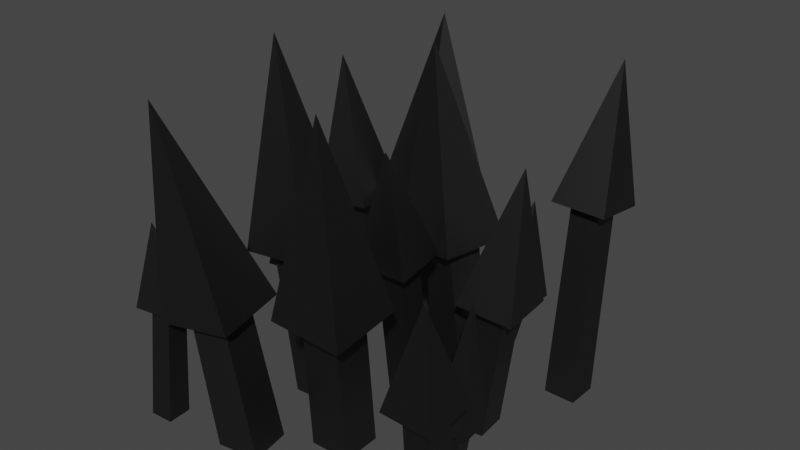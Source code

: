 # Source: Spikes.blend  (saved by Blender 2.93.21; exported with 4.5.12 LTS)
import bpy
from mathutils import Matrix  # noqa: F401  (used for matrix-valued properties, if any)

bpy.ops.wm.read_factory_settings(use_empty=True)
scene = bpy.context.scene
scene.name = 'Scene'

# ---- collections
col_collection = bpy.data.collections.new('Collection'); scene.collection.children.link(col_collection)

# ---- materials (node trees are filled in below, after node groups)
mat_metal = bpy.data.materials.new('Metal')
mat_metal.use_transparent_shadow = False

# ---- material node trees
mat_metal.use_nodes = True; mat_metal.node_tree.nodes.clear()
_N = mat_metal.node_tree.nodes; _L = mat_metal.node_tree.links
n0 = _N.new('ShaderNodeBsdfPrincipled'); n0.name = 'Principled BSDF'; n0.location = (10, 300)
n0.distribution = 'GGX'
n0.subsurface_method = 'BURLEY'
n0.inputs[0].default_value = (0.07658, 0.07658, 0.07658, 1.0)
n0.inputs[1].default_value = 1.0
n0.inputs[3].default_value = 1.45
n0.inputs[27].default_value = (0.0, 0.0, 0.0, 1.0)
n0.inputs[28].default_value = 1.0
n1 = _N.new('ShaderNodeOutputMaterial'); n1.name = 'Material Output'; n1.location = (300, 300)
_L.new(n0.outputs[0], n1.inputs[0])
n1.is_active_output = True

# ---- world
world_world = bpy.data.worlds.new('World'); scene.world = world_world
world_world.use_nodes = True; world_world.node_tree.nodes.clear()
_N = world_world.node_tree.nodes; _L = world_world.node_tree.links
n0 = _N.new('ShaderNodeOutputWorld'); n0.name = 'World Output'; n0.location = (300, 300)
n1 = _N.new('ShaderNodeBackground'); n1.name = 'Background'; n1.location = (10, 300)
n1.inputs[0].default_value = (0.05088, 0.05088, 0.05088, 1.0)
_L.new(n1.outputs[0], n0.inputs[0])
n0.is_active_output = True
world_world.color = (0.05088, 0.05088, 0.05088)
world_world.use_sun_shadow = False
world_world.sun_shadow_jitter_overblur = 0.0

# ---- meshes
me_plane = bpy.data.meshes.new('Plane')
me_plane.from_pydata([(0.6307, 0.5934, -8.083e-05), (0.8179, 0.5911, -8.082e-05), (0.6328, 0.779, -8.084e-05), (0.82, 0.7767, -8.081e-05), (0.5924, 0.7953, 1.099), (0.7614, 0.7932, 1.097), (0.5942, 0.9629, 1.078), (0.7633, 0.9608, 1.076), (0.5116, 0.7171, 1.109), (0.8403, 0.713, 1.106), (0.5153, 1.043, 1.069), (0.844, 1.039, 1.066), (0.6922, 1.051, 1.86), (0.4164, 0.01094, -8.085e-05), (0.6023, 0.02593, -8.083e-05), (0.4015, 0.1975, -8.084e-05), (0.5874, 0.2125, -8.083e-05), (0.5487, 0.007036, 0.8128), (0.7166, 0.02057, 0.7991), (0.5352, 0.1755, 0.8141), (0.7031, 0.1891, 0.8004), (0.4757, -0.07896, 0.8186), (0.8023, -0.05264, 0.792), (0.4496, 0.2487, 0.8212), (0.7761, 0.2751, 0.7945), (0.7401, 0.09625, 1.586), (0.08703, -0.106, -8.084e-05), (0.2539, -0.09536, -8.082e-05), (0.07725, 0.05968, -8.084e-05), (0.2441, 0.07036, -8.085e-05), (0.164, -0.3182, 1.059), (0.3147, -0.3085, 1.054), (0.1552, -0.1685, 1.078), (0.3059, -0.1589, 1.072), (0.09699, -0.3935, 1.054), (0.3901, -0.3747, 1.043), (0.0798, -0.1024, 1.089), (0.3729, -0.08364, 1.078), (0.291, -0.3867, 1.703), (0.2875, 0.04477, -8.082e-05), (0.5082, 0.0002591, -8.083e-05), (0.3312, 0.2644, -8.084e-05), (0.5519, 0.2199, -8.082e-05), (0.08295, 0.1653, 0.9631), (0.2816, 0.1246, 0.9835), (0.124, 0.3651, 0.9624), (0.3227, 0.3243, 0.9828), (-0.0303, 0.09015, 0.9538), (0.3561, 0.01094, 0.9935), (0.04951, 0.4787, 0.9524), (0.4359, 0.3995, 0.9921), (0.03812, 0.2849, 2.013), (0.5786, -0.3689, -8.085e-05), (0.6901, -0.3628, -8.083e-05), (0.573, -0.2568, -8.085e-05), (0.6845, -0.2508, -8.083e-05), (0.6534, -0.3768, 0.3337), (0.7541, -0.3713, 0.3235), (0.6483, -0.2756, 0.3377), (0.749, -0.2701, 0.3275), (0.6082, -0.4272, 0.3366), (0.804, -0.4165, 0.3167), (0.5984, -0.2304, 0.3444), (0.7942, -0.2198, 0.3246), (0.7876, -0.3525, 1.095), (-0.9126, -0.9668, -8.082e-05), (-0.7732, -0.9591, -8.087e-05), (-0.9201, -0.8268, -8.084e-05), (-0.7807, -0.8191, -8.084e-05), (-0.9621, -0.8524, 0.6144), (-0.8362, -0.8454, 0.6255), (-0.9689, -0.726, 0.6122), (-0.843, -0.7191, 0.6232), (-1.018, -0.9154, 0.6103), (-0.7736, -0.9019, 0.6318), (-1.032, -0.6696, 0.6059), (-0.7867, -0.6561, 0.6274), (-0.9954, -0.7719, 1.076), (-0.4548, -0.2975, -8.088e-05), (-0.2112, -0.2841, -8.082e-05), (-0.4679, -0.05297, -8.082e-05), (-0.2243, -0.0395, -8.084e-05), (-0.6528, -0.2325, 0.8183), (-0.4328, -0.2204, 0.8376), (-0.6646, -0.01168, 0.8143), (-0.4447, 0.0004873, 0.8337), (-0.7511, -0.3426, 0.811), (-0.3233, -0.3189, 0.8486), (-0.7741, 0.0869, 0.8033), (-0.3464, 0.1106, 0.8409), (-0.7109, -0.09183, 1.998), (-0.422, -0.9163, -8.086e-05), (-0.1815, -0.8796, -8.085e-05), (-0.4612, -0.6754, -8.086e-05), (-0.2207, -0.6386, -8.085e-05), (-0.6502, -0.8504, 0.676), (-0.433, -0.8172, 0.7007), (-0.6856, -0.6328, 0.6933), (-0.4684, -0.5996, 0.718), (-0.7361, -0.9689, 0.6562), (-0.3137, -0.9044, 0.7042), (-0.8049, -0.5457, 0.6898), (-0.3826, -0.4812, 0.7378), (-0.7395, -0.8989, 1.859), (-0.0524, -0.5896, -8.083e-05), (0.1824, -0.5835, -8.082e-05), (-0.05665, -0.3557, -8.084e-05), (0.1782, -0.3496, -8.084e-05), (0.1335, -0.8164, 0.9553), (0.3456, -0.8109, 0.9414), (0.1297, -0.6052, 0.9784), (0.3418, -0.5997, 0.9645), (0.03514, -0.9188, 0.9509), (0.4476, -0.9081, 0.9239), (0.02768, -0.508, 0.9958), (0.4401, -0.4973, 0.9688), (0.3573, -0.8972, 2.06), (-0.8516, 0.6707, -8.082e-05), (-0.6513, 0.6818, -8.083e-05), (-0.8623, 0.8717, -8.081e-05), (-0.6621, 0.8828, -8.083e-05), (-0.9678, 0.6354, 0.7178), (-0.787, 0.6454, 0.7337), (-0.9775, 0.8169, 0.7145), (-0.7967, 0.8269, 0.7304), (-1.049, 0.5449, 0.7118), (-0.697, 0.5643, 0.7427), (-1.068, 0.898, 0.7054), (-0.7159, 0.9174, 0.7364), (-1.016, 0.751, 1.599), (0.04341, 0.7574, -8.083e-05), (0.2076, 0.764, -8.083e-05), (0.03635, 0.9218, -8.082e-05), (0.2005, 0.9284, -8.082e-05), (0.1544, 0.7614, 0.3658), (0.3027, 0.7673, 0.3564), (0.148, 0.9098, 0.3599), (0.2963, 0.9158, 0.3505), (0.08739, 0.6884, 0.373), (0.3757, 0.7, 0.3547), (0.07499, 0.9771, 0.3616), (0.3633, 0.9887, 0.3434), (0.3013, 0.8902, 0.9839), (-0.4113, 0.5027, -8.085e-05), (-0.1588, 0.3955, -8.088e-05), (-0.3016, 0.7549, -8.081e-05), (-0.04914, 0.6476, -8.083e-05), (-0.5688, 0.7952, 0.8044), (-0.3409, 0.6984, 0.8299), (-0.4697, 1.023, 0.7856), (-0.2418, 0.9261, 0.811), (-0.7233, 0.7334, 0.8013), (-0.28, 0.545, 0.8509), (-0.5306, 1.176, 0.7646), (-0.0873, 0.9879, 0.8142), (-0.482, 1.045, 1.887), (-0.8368, 0.0773, -8.082e-05), (-0.6791, 0.08602, -8.083e-05), (-0.8453, 0.2357, -8.082e-05), (-0.6876, 0.2444, -8.082e-05), (-0.912, 0.09317, 0.5017), (-0.7696, 0.101, 0.5143), (-0.9196, 0.2362, 0.4992), (-0.7772, 0.244, 0.5117), (-0.9756, 0.0219, 0.497), (-0.6987, 0.03721, 0.5214), (-0.9905, 0.3, 0.492), (-0.7136, 0.3153, 0.5164), (-0.9496, 0.1843, 1.09), (0.7324, -0.7513, -8.084e-05), (0.8973, -0.7489, -8.087e-05), (0.7312, -0.5869, -8.083e-05), (0.8961, -0.5845, -8.086e-05), (0.7838, -0.8638, 0.7631), (0.9327, -0.8616, 0.7536), (0.7827, -0.7153, 0.7781), (0.9316, -0.7132, 0.7686), (0.714, -0.9349, 0.7606), (1.004, -0.9307, 0.742), (0.7118, -0.6462, 0.7897), (1.001, -0.642, 0.7711), (0.9384, -0.9119, 1.391)], [], [(7, 6, 10, 11), (3, 2, 6, 7), (0, 1, 5, 4), (1, 3, 7, 5), (2, 0, 4, 6), (9, 11, 12), (4, 5, 9, 8), (5, 7, 11, 9), (6, 4, 8, 10), (10, 8, 12), (11, 10, 12), (8, 9, 12), (20, 19, 23, 24), (16, 15, 19, 20), (13, 14, 18, 17), (14, 16, 20, 18), (15, 13, 17, 19), (22, 24, 25), (17, 18, 22, 21), (18, 20, 24, 22), (19, 17, 21, 23), (23, 21, 25), (24, 23, 25), (21, 22, 25), (33, 32, 36, 37), (29, 28, 32, 33), (26, 27, 31, 30), (27, 29, 33, 31), (28, 26, 30, 32), (35, 37, 38), (30, 31, 35, 34), (31, 33, 37, 35), (32, 30, 34, 36), (36, 34, 38), (37, 36, 38), (34, 35, 38), (46, 45, 49, 50), (42, 41, 45, 46), (39, 40, 44, 43), (40, 42, 46, 44), (41, 39, 43, 45), (48, 50, 51), (43, 44, 48, 47), (44, 46, 50, 48), (45, 43, 47, 49), (49, 47, 51), (50, 49, 51), (47, 48, 51), (59, 58, 62, 63), (55, 54, 58, 59), (52, 53, 57, 56), (53, 55, 59, 57), (54, 52, 56, 58), (61, 63, 64), (56, 57, 61, 60), (57, 59, 63, 61), (58, 56, 60, 62), (62, 60, 64), (63, 62, 64), (60, 61, 64), (72, 71, 75, 76), (68, 67, 71, 72), (65, 66, 70, 69), (66, 68, 72, 70), (67, 65, 69, 71), (74, 76, 77), (69, 70, 74, 73), (70, 72, 76, 74), (71, 69, 73, 75), (75, 73, 77), (76, 75, 77), (73, 74, 77), (85, 84, 88, 89), (81, 80, 84, 85), (78, 79, 83, 82), (79, 81, 85, 83), (80, 78, 82, 84), (87, 89, 90), (82, 83, 87, 86), (83, 85, 89, 87), (84, 82, 86, 88), (88, 86, 90), (89, 88, 90), (86, 87, 90), (98, 97, 101, 102), (94, 93, 97, 98), (91, 92, 96, 95), (92, 94, 98, 96), (93, 91, 95, 97), (100, 102, 103), (95, 96, 100, 99), (96, 98, 102, 100), (97, 95, 99, 101), (101, 99, 103), (102, 101, 103), (99, 100, 103), (111, 110, 114, 115), (107, 106, 110, 111), (104, 105, 109, 108), (105, 107, 111, 109), (106, 104, 108, 110), (113, 115, 116), (108, 109, 113, 112), (109, 111, 115, 113), (110, 108, 112, 114), (114, 112, 116), (115, 114, 116), (112, 113, 116), (124, 123, 127, 128), (120, 119, 123, 124), (117, 118, 122, 121), (118, 120, 124, 122), (119, 117, 121, 123), (126, 128, 129), (121, 122, 126, 125), (122, 124, 128, 126), (123, 121, 125, 127), (127, 125, 129), (128, 127, 129), (125, 126, 129), (137, 136, 140, 141), (133, 132, 136, 137), (130, 131, 135, 134), (131, 133, 137, 135), (132, 130, 134, 136), (139, 141, 142), (134, 135, 139, 138), (135, 137, 141, 139), (136, 134, 138, 140), (140, 138, 142), (141, 140, 142), (138, 139, 142), (150, 149, 153, 154), (146, 145, 149, 150), (143, 144, 148, 147), (144, 146, 150, 148), (145, 143, 147, 149), (152, 154, 155), (147, 148, 152, 151), (148, 150, 154, 152), (149, 147, 151, 153), (153, 151, 155), (154, 153, 155), (151, 152, 155), (163, 162, 166, 167), (159, 158, 162, 163), (156, 157, 161, 160), (157, 159, 163, 161), (158, 156, 160, 162), (165, 167, 168), (160, 161, 165, 164), (161, 163, 167, 165), (162, 160, 164, 166), (166, 164, 168), (167, 166, 168), (164, 165, 168), (176, 175, 179, 180), (172, 171, 175, 176), (169, 170, 174, 173), (170, 172, 176, 174), (171, 169, 173, 175), (178, 180, 181), (173, 174, 178, 177), (174, 176, 180, 178), (175, 173, 177, 179), (179, 177, 181), (180, 179, 181), (177, 178, 181)])
_uv = me_plane.uv_layers.new(name='UVMap')
_uv.uv.foreach_set('vector', [1.0, 1.0, 0.0, 1.0, 0.0, 1.0, 1.0, 1.0, 1.0, 1.0, 0.0, 1.0, 0.0, 1.0, 1.0, 1.0, 0.0, 0.0, 1.0, 0.0, 1.0, 0.0, 0.0, 0.0, 1.0, 0.0, 1.0, 1.0, 1.0, 1.0, 1.0, 0.0, 0.0, 1.0, 0.0, 0.0, 0.0, 0.0, 0.0, 1.0, 1.0, 0.0, 1.0, 1.0, 1.0, 0.0, 0.0, 0.0, 1.0, 0.0, 1.0, 0.0, 0.0, 0.0, 1.0, 0.0, 1.0, 1.0, 1.0, 1.0, 1.0, 0.0, 0.0, 1.0, 0.0, 0.0, 0.0, 0.0, 0.0, 1.0, 0.0, 1.0, 0.0, 0.0, 0.0, 1.0, 1.0, 1.0, 0.0, 1.0, 1.0, 1.0, 0.0, 0.0, 1.0, 0.0, 0.0, 0.0, 1.0, 1.0, 0.0, 1.0, 0.0, 1.0, 1.0, 1.0, 1.0, 1.0, 0.0, 1.0, 0.0, 1.0, 1.0, 1.0, 0.0, 0.0, 1.0, 0.0, 1.0, 0.0, 0.0, 0.0, 1.0, 0.0, 1.0, 1.0, 1.0, 1.0, 1.0, 0.0, 0.0, 1.0, 0.0, 0.0, 0.0, 0.0, 0.0, 1.0, 1.0, 0.0, 1.0, 1.0, 1.0, 0.0, 0.0, 0.0, 1.0, 0.0, 1.0, 0.0, 0.0, 0.0, 1.0, 0.0, 1.0, 1.0, 1.0, 1.0, 1.0, 0.0, 0.0, 1.0, 0.0, 0.0, 0.0, 0.0, 0.0, 1.0, 0.0, 1.0, 0.0, 0.0, 0.0, 1.0, 1.0, 1.0, 0.0, 1.0, 1.0, 1.0, 0.0, 0.0, 1.0, 0.0, 0.0, 0.0, 1.0, 1.0, 0.0, 1.0, 0.0, 1.0, 1.0, 1.0, 1.0, 1.0, 0.0, 1.0, 0.0, 1.0, 1.0, 1.0, 0.0, 0.0, 1.0, 0.0, 1.0, 0.0, 0.0, 0.0, 1.0, 0.0, 1.0, 1.0, 1.0, 1.0, 1.0, 0.0, 0.0, 1.0, 0.0, 0.0, 0.0, 0.0, 0.0, 1.0, 1.0, 0.0, 1.0, 1.0, 1.0, 0.0, 0.0, 0.0, 1.0, 0.0, 1.0, 0.0, 0.0, 0.0, 1.0, 0.0, 1.0, 1.0, 1.0, 1.0, 1.0, 0.0, 0.0, 1.0, 0.0, 0.0, 0.0, 0.0, 0.0, 1.0, 0.0, 1.0, 0.0, 0.0, 0.0, 1.0, 1.0, 1.0, 0.0, 1.0, 1.0, 1.0, 0.0, 0.0, 1.0, 0.0, 0.0, 0.0, 1.0, 1.0, 0.0, 1.0, 0.0, 1.0, 1.0, 1.0, 1.0, 1.0, 0.0, 1.0, 0.0, 1.0, 1.0, 1.0, 0.0, 0.0, 1.0, 0.0, 1.0, 0.0, 0.0, 0.0, 1.0, 0.0, 1.0, 1.0, 1.0, 1.0, 1.0, 0.0, 0.0, 1.0, 0.0, 0.0, 0.0, 0.0, 0.0, 1.0, 1.0, 0.0, 1.0, 1.0, 1.0, 0.0, 0.0, 0.0, 1.0, 0.0, 1.0, 0.0, 0.0, 0.0, 1.0, 0.0, 1.0, 1.0, 1.0, 1.0, 1.0, 0.0, 0.0, 1.0, 0.0, 0.0, 0.0, 0.0, 0.0, 1.0, 0.0, 1.0, 0.0, 0.0, 0.0, 1.0, 1.0, 1.0, 0.0, 1.0, 1.0, 1.0, 0.0, 0.0, 1.0, 0.0, 0.0, 0.0, 1.0, 1.0, 0.0, 1.0, 0.0, 1.0, 1.0, 1.0, 1.0, 1.0, 0.0, 1.0, 0.0, 1.0, 1.0, 1.0, 0.0, 0.0, 1.0, 0.0, 1.0, 0.0, 0.0, 0.0, 1.0, 0.0, 1.0, 1.0, 1.0, 1.0, 1.0, 0.0, 0.0, 1.0, 0.0, 0.0, 0.0, 0.0, 0.0, 1.0, 1.0, 0.0, 1.0, 1.0, 1.0, 0.0, 0.0, 0.0, 1.0, 0.0, 1.0, 0.0, 0.0, 0.0, 1.0, 0.0, 1.0, 1.0, 1.0, 1.0, 1.0, 0.0, 0.0, 1.0, 0.0, 0.0, 0.0, 0.0, 0.0, 1.0, 0.0, 1.0, 0.0, 0.0, 0.0, 1.0, 1.0, 1.0, 0.0, 1.0, 1.0, 1.0, 0.0, 0.0, 1.0, 0.0, 0.0, 0.0, 1.0, 1.0, 0.0, 1.0, 0.0, 1.0, 1.0, 1.0, 1.0, 1.0, 0.0, 1.0, 0.0, 1.0, 1.0, 1.0, 0.0, 0.0, 1.0, 0.0, 1.0, 0.0, 0.0, 0.0, 1.0, 0.0, 1.0, 1.0, 1.0, 1.0, 1.0, 0.0, 0.0, 1.0, 0.0, 0.0, 0.0, 0.0, 0.0, 1.0, 1.0, 0.0, 1.0, 1.0, 1.0, 0.0, 0.0, 0.0, 1.0, 0.0, 1.0, 0.0, 0.0, 0.0, 1.0, 0.0, 1.0, 1.0, 1.0, 1.0, 1.0, 0.0, 0.0, 1.0, 0.0, 0.0, 0.0, 0.0, 0.0, 1.0, 0.0, 1.0, 0.0, 0.0, 0.0, 1.0, 1.0, 1.0, 0.0, 1.0, 1.0, 1.0, 0.0, 0.0, 1.0, 0.0, 0.0, 0.0, 1.0, 1.0, 0.0, 1.0, 0.0, 1.0, 1.0, 1.0, 1.0, 1.0, 0.0, 1.0, 0.0, 1.0, 1.0, 1.0, 0.0, 0.0, 1.0, 0.0, 1.0, 0.0, 0.0, 0.0, 1.0, 0.0, 1.0, 1.0, 1.0, 1.0, 1.0, 0.0, 0.0, 1.0, 0.0, 0.0, 0.0, 0.0, 0.0, 1.0, 1.0, 0.0, 1.0, 1.0, 1.0, 0.0, 0.0, 0.0, 1.0, 0.0, 1.0, 0.0, 0.0, 0.0, 1.0, 0.0, 1.0, 1.0, 1.0, 1.0, 1.0, 0.0, 0.0, 1.0, 0.0, 0.0, 0.0, 0.0, 0.0, 1.0, 0.0, 1.0, 0.0, 0.0, 0.0, 1.0, 1.0, 1.0, 0.0, 1.0, 1.0, 1.0, 0.0, 0.0, 1.0, 0.0, 0.0, 0.0, 1.0, 1.0, 0.0, 1.0, 0.0, 1.0, 1.0, 1.0, 1.0, 1.0, 0.0, 1.0, 0.0, 1.0, 1.0, 1.0, 0.0, 0.0, 1.0, 0.0, 1.0, 0.0, 0.0, 0.0, 1.0, 0.0, 1.0, 1.0, 1.0, 1.0, 1.0, 0.0, 0.0, 1.0, 0.0, 0.0, 0.0, 0.0, 0.0, 1.0, 1.0, 0.0, 1.0, 1.0, 1.0, 0.0, 0.0, 0.0, 1.0, 0.0, 1.0, 0.0, 0.0, 0.0, 1.0, 0.0, 1.0, 1.0, 1.0, 1.0, 1.0, 0.0, 0.0, 1.0, 0.0, 0.0, 0.0, 0.0, 0.0, 1.0, 0.0, 1.0, 0.0, 0.0, 0.0, 1.0, 1.0, 1.0, 0.0, 1.0, 1.0, 1.0, 0.0, 0.0, 1.0, 0.0, 0.0, 0.0, 1.0, 1.0, 0.0, 1.0, 0.0, 1.0, 1.0, 1.0, 1.0, 1.0, 0.0, 1.0, 0.0, 1.0, 1.0, 1.0, 0.0, 0.0, 1.0, 0.0, 1.0, 0.0, 0.0, 0.0, 1.0, 0.0, 1.0, 1.0, 1.0, 1.0, 1.0, 0.0, 0.0, 1.0, 0.0, 0.0, 0.0, 0.0, 0.0, 1.0, 1.0, 0.0, 1.0, 1.0, 1.0, 0.0, 0.0, 0.0, 1.0, 0.0, 1.0, 0.0, 0.0, 0.0, 1.0, 0.0, 1.0, 1.0, 1.0, 1.0, 1.0, 0.0, 0.0, 1.0, 0.0, 0.0, 0.0, 0.0, 0.0, 1.0, 0.0, 1.0, 0.0, 0.0, 0.0, 1.0, 1.0, 1.0, 0.0, 1.0, 1.0, 1.0, 0.0, 0.0, 1.0, 0.0, 0.0, 0.0, 1.0, 1.0, 0.0, 1.0, 0.0, 1.0, 1.0, 1.0, 1.0, 1.0, 0.0, 1.0, 0.0, 1.0, 1.0, 1.0, 0.0, 0.0, 1.0, 0.0, 1.0, 0.0, 0.0, 0.0, 1.0, 0.0, 1.0, 1.0, 1.0, 1.0, 1.0, 0.0, 0.0, 1.0, 0.0, 0.0, 0.0, 0.0, 0.0, 1.0, 1.0, 0.0, 1.0, 1.0, 1.0, 0.0, 0.0, 0.0, 1.0, 0.0, 1.0, 0.0, 0.0, 0.0, 1.0, 0.0, 1.0, 1.0, 1.0, 1.0, 1.0, 0.0, 0.0, 1.0, 0.0, 0.0, 0.0, 0.0, 0.0, 1.0, 0.0, 1.0, 0.0, 0.0, 0.0, 1.0, 1.0, 1.0, 0.0, 1.0, 1.0, 1.0, 0.0, 0.0, 1.0, 0.0, 0.0, 0.0, 1.0, 1.0, 0.0, 1.0, 0.0, 1.0, 1.0, 1.0, 1.0, 1.0, 0.0, 1.0, 0.0, 1.0, 1.0, 1.0, 0.0, 0.0, 1.0, 0.0, 1.0, 0.0, 0.0, 0.0, 1.0, 0.0, 1.0, 1.0, 1.0, 1.0, 1.0, 0.0, 0.0, 1.0, 0.0, 0.0, 0.0, 0.0, 0.0, 1.0, 1.0, 0.0, 1.0, 1.0, 1.0, 0.0, 0.0, 0.0, 1.0, 0.0, 1.0, 0.0, 0.0, 0.0, 1.0, 0.0, 1.0, 1.0, 1.0, 1.0, 1.0, 0.0, 0.0, 1.0, 0.0, 0.0, 0.0, 0.0, 0.0, 1.0, 0.0, 1.0, 0.0, 0.0, 0.0, 1.0, 1.0, 1.0, 0.0, 1.0, 1.0, 1.0, 0.0, 0.0, 1.0, 0.0, 0.0, 0.0, 1.0, 1.0, 0.0, 1.0, 0.0, 1.0, 1.0, 1.0, 1.0, 1.0, 0.0, 1.0, 0.0, 1.0, 1.0, 1.0, 0.0, 0.0, 1.0, 0.0, 1.0, 0.0, 0.0, 0.0, 1.0, 0.0, 1.0, 1.0, 1.0, 1.0, 1.0, 0.0, 0.0, 1.0, 0.0, 0.0, 0.0, 0.0, 0.0, 1.0, 1.0, 0.0, 1.0, 1.0, 1.0, 0.0, 0.0, 0.0, 1.0, 0.0, 1.0, 0.0, 0.0, 0.0, 1.0, 0.0, 1.0, 1.0, 1.0, 1.0, 1.0, 0.0, 0.0, 1.0, 0.0, 0.0, 0.0, 0.0, 0.0, 1.0, 0.0, 1.0, 0.0, 0.0, 0.0, 1.0, 1.0, 1.0, 0.0, 1.0, 1.0, 1.0, 0.0, 0.0, 1.0, 0.0, 0.0, 0.0, 1.0, 1.0, 0.0, 1.0, 0.0, 1.0, 1.0, 1.0, 1.0, 1.0, 0.0, 1.0, 0.0, 1.0, 1.0, 1.0, 0.0, 0.0, 1.0, 0.0, 1.0, 0.0, 0.0, 0.0, 1.0, 0.0, 1.0, 1.0, 1.0, 1.0, 1.0, 0.0, 0.0, 1.0, 0.0, 0.0, 0.0, 0.0, 0.0, 1.0, 1.0, 0.0, 1.0, 1.0, 1.0, 0.0, 0.0, 0.0, 1.0, 0.0, 1.0, 0.0, 0.0, 0.0, 1.0, 0.0, 1.0, 1.0, 1.0, 1.0, 1.0, 0.0, 0.0, 1.0, 0.0, 0.0, 0.0, 0.0, 0.0, 1.0, 0.0, 1.0, 0.0, 0.0, 0.0, 1.0, 1.0, 1.0, 0.0, 1.0, 1.0, 1.0, 0.0, 0.0, 1.0, 0.0, 0.0, 0.0, 1.0, 1.0, 0.0, 1.0, 0.0, 1.0, 1.0, 1.0, 1.0, 1.0, 0.0, 1.0, 0.0, 1.0, 1.0, 1.0, 0.0, 0.0, 1.0, 0.0, 1.0, 0.0, 0.0, 0.0, 1.0, 0.0, 1.0, 1.0, 1.0, 1.0, 1.0, 0.0, 0.0, 1.0, 0.0, 0.0, 0.0, 0.0, 0.0, 1.0, 1.0, 0.0, 1.0, 1.0, 1.0, 0.0, 0.0, 0.0, 1.0, 0.0, 1.0, 0.0, 0.0, 0.0, 1.0, 0.0, 1.0, 1.0, 1.0, 1.0, 1.0, 0.0, 0.0, 1.0, 0.0, 0.0, 0.0, 0.0, 0.0, 1.0, 0.0, 1.0, 0.0, 0.0, 0.0, 1.0, 1.0, 1.0, 0.0, 1.0, 1.0, 1.0, 0.0, 0.0, 1.0, 0.0, 0.0, 0.0])
me_plane.materials.append(mat_metal)
me_plane.use_remesh_fix_poles = True
me_plane.use_remesh_preserve_attributes = False
me_plane.update()

# ---- objects
ob_plane_009 = bpy.data.objects.new('Plane.009', me_plane)

# ---- transforms, parenting, visibility, modifiers, constraints
ob_plane_009.location = (0.0, 0.0, 0.0)

# ---- collection membership
col_collection.objects.link(ob_plane_009)

# ---- scene / render settings (as saved in the file)
scene.frame_start = 1; scene.frame_end = 250; scene.frame_set(1)
scene.render.engine = 'BLENDER_EEVEE_NEXT'
scene.cycles.use_denoising = False
scene.cycles.samples = 128
scene.cycles.sampling_pattern = 'TABULATED_SOBOL'
scene.cycles.use_adaptive_sampling = False
scene.cycles.use_light_tree = False
scene.view_settings.view_transform = 'Filmic'
bpy.context.view_layer.update()

# ---- added for rendering (the .blend has no active camera and no usable light): camera, sun
cam_auto = bpy.data.cameras.new('AutoCamera')
cam_auto.lens = 50.0
cam_auto.sensor_width = 36.0
cam_auto.clip_end = 1000.0
ob_auto_camera = bpy.data.objects.new('AutoCamera', cam_auto)
scene.collection.objects.link(ob_auto_camera)
ob_auto_camera.location = (3.32141, -3.92038, 3.71282)
ob_auto_camera.rotation_euler = (1.09748, -7.21219e-08, 0.694738)
scene.camera = ob_auto_camera
light_auto_sun = bpy.data.lights.new('AutoSun', 'SUN')
light_auto_sun.energy = 3.0
light_auto_sun.angle = 0.0523599
ob_auto_sun = bpy.data.objects.new('AutoSun', light_auto_sun)
scene.collection.objects.link(ob_auto_sun)
ob_auto_sun.rotation_euler = (0.872665, 0.174533, 0.523599)
bpy.context.view_layer.update()
